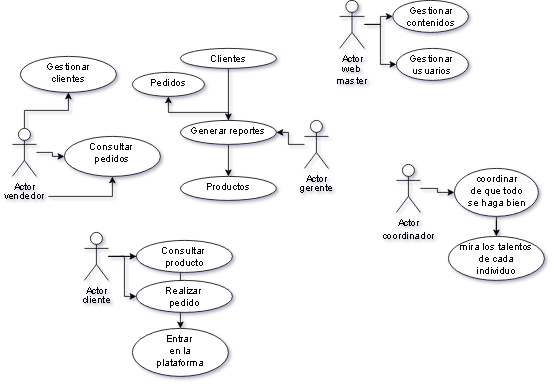

The diagram above was exported from draw.io. Its source (the exported page's mxGraphModel, read from the mxfile embedded in the PNG):
<mxGraphModel dx="1693" dy="492" grid="1" gridSize="10" guides="1" tooltips="1" connect="1" arrows="1" fold="1" page="1" pageScale="1" pageWidth="827" pageHeight="1169" math="0" shadow="0">
  <root>
    <mxCell id="0" />
    <mxCell id="1" parent="0" />
    <mxCell id="AnrXghlss9ERpdqGE1K8-4" value="" style="edgeStyle=orthogonalEdgeStyle;rounded=0;orthogonalLoop=1;jettySize=auto;html=1;" edge="1" parent="1" source="hep28kMDGVlGSStgxTRW-1" target="AnrXghlss9ERpdqGE1K8-3">
      <mxGeometry relative="1" as="geometry" />
    </mxCell>
    <mxCell id="hep28kMDGVlGSStgxTRW-1" value="Actor" style="shape=umlActor;verticalLabelPosition=bottom;verticalAlign=top;html=1;outlineConnect=0;" parent="1" vertex="1">
      <mxGeometry x="355" y="170" width="30" height="60" as="geometry" />
    </mxCell>
    <mxCell id="ug6ApDPw4ZzqPBWfoDAJ-9" value="" style="edgeStyle=orthogonalEdgeStyle;rounded=0;orthogonalLoop=1;jettySize=auto;html=1;" edge="1" parent="1" source="hep28kMDGVlGSStgxTRW-2" target="ug6ApDPw4ZzqPBWfoDAJ-8">
      <mxGeometry relative="1" as="geometry" />
    </mxCell>
    <mxCell id="ug6ApDPw4ZzqPBWfoDAJ-11" value="" style="edgeStyle=orthogonalEdgeStyle;rounded=0;orthogonalLoop=1;jettySize=auto;html=1;" edge="1" parent="1" source="hep28kMDGVlGSStgxTRW-2" target="ug6ApDPw4ZzqPBWfoDAJ-10">
      <mxGeometry relative="1" as="geometry" />
    </mxCell>
    <mxCell id="ug6ApDPw4ZzqPBWfoDAJ-13" value="" style="edgeStyle=orthogonalEdgeStyle;rounded=0;orthogonalLoop=1;jettySize=auto;html=1;" edge="1" parent="1" source="hep28kMDGVlGSStgxTRW-2" target="ug6ApDPw4ZzqPBWfoDAJ-12">
      <mxGeometry relative="1" as="geometry" />
    </mxCell>
    <mxCell id="hep28kMDGVlGSStgxTRW-2" value="Actor" style="shape=umlActor;verticalLabelPosition=bottom;verticalAlign=top;html=1;outlineConnect=0;" parent="1" vertex="1">
      <mxGeometry x="80" y="310" width="30" height="60" as="geometry" />
    </mxCell>
    <mxCell id="hep28kMDGVlGSStgxTRW-3" value="cliente" style="text;html=1;strokeColor=none;fillColor=none;align=center;verticalAlign=middle;whiteSpace=wrap;rounded=0;" parent="1" vertex="1">
      <mxGeometry x="65" y="380" width="60" height="30" as="geometry" />
    </mxCell>
    <mxCell id="hep28kMDGVlGSStgxTRW-5" value="gerente" style="text;html=1;strokeColor=none;fillColor=none;align=center;verticalAlign=middle;whiteSpace=wrap;rounded=0;" parent="1" vertex="1">
      <mxGeometry x="340" y="240" width="60" height="30" as="geometry" />
    </mxCell>
    <mxCell id="NdXhF-UhORrDweSZMg7n-2" value="" style="edgeStyle=orthogonalEdgeStyle;rounded=0;orthogonalLoop=1;jettySize=auto;html=1;" parent="1" source="hep28kMDGVlGSStgxTRW-7" target="NdXhF-UhORrDweSZMg7n-1" edge="1">
      <mxGeometry relative="1" as="geometry" />
    </mxCell>
    <mxCell id="NdXhF-UhORrDweSZMg7n-4" value="" style="edgeStyle=orthogonalEdgeStyle;rounded=0;orthogonalLoop=1;jettySize=auto;html=1;" edge="1" parent="1" source="hep28kMDGVlGSStgxTRW-7" target="NdXhF-UhORrDweSZMg7n-3">
      <mxGeometry relative="1" as="geometry" />
    </mxCell>
    <mxCell id="hep28kMDGVlGSStgxTRW-7" value="Actor" style="shape=umlActor;verticalLabelPosition=bottom;verticalAlign=top;html=1;outlineConnect=0;" parent="1" vertex="1">
      <mxGeometry x="-10" y="180" width="30" height="60" as="geometry" />
    </mxCell>
    <mxCell id="NdXhF-UhORrDweSZMg7n-6" value="" style="edgeStyle=orthogonalEdgeStyle;rounded=0;orthogonalLoop=1;jettySize=auto;html=1;" edge="1" parent="1" source="hep28kMDGVlGSStgxTRW-11" target="NdXhF-UhORrDweSZMg7n-3">
      <mxGeometry relative="1" as="geometry" />
    </mxCell>
    <mxCell id="hep28kMDGVlGSStgxTRW-11" value="vendedor" style="text;html=1;strokeColor=none;fillColor=none;align=center;verticalAlign=middle;whiteSpace=wrap;rounded=0;" parent="1" vertex="1">
      <mxGeometry x="-25" y="245" width="60" height="40" as="geometry" />
    </mxCell>
    <mxCell id="ug6ApDPw4ZzqPBWfoDAJ-15" value="" style="edgeStyle=orthogonalEdgeStyle;rounded=0;orthogonalLoop=1;jettySize=auto;html=1;" edge="1" parent="1" source="hep28kMDGVlGSStgxTRW-26" target="ug6ApDPw4ZzqPBWfoDAJ-14">
      <mxGeometry relative="1" as="geometry" />
    </mxCell>
    <mxCell id="hep28kMDGVlGSStgxTRW-26" value="Actor" style="shape=umlActor;verticalLabelPosition=bottom;verticalAlign=top;html=1;outlineConnect=0;" parent="1" vertex="1">
      <mxGeometry x="470" y="225" width="30" height="60" as="geometry" />
    </mxCell>
    <mxCell id="hep28kMDGVlGSStgxTRW-28" value="coordinador" style="text;html=1;strokeColor=none;fillColor=none;align=center;verticalAlign=middle;whiteSpace=wrap;rounded=0;" parent="1" vertex="1">
      <mxGeometry x="455" y="300" width="60" height="30" as="geometry" />
    </mxCell>
    <mxCell id="NdXhF-UhORrDweSZMg7n-1" value="Gestionar&lt;br&gt;clientes" style="ellipse;whiteSpace=wrap;html=1;verticalAlign=top;" parent="1" vertex="1">
      <mxGeometry y="90" width="120" height="45" as="geometry" />
    </mxCell>
    <mxCell id="NdXhF-UhORrDweSZMg7n-3" value="Consultar&amp;nbsp;&lt;br&gt;pedidos" style="ellipse;whiteSpace=wrap;html=1;verticalAlign=top;" vertex="1" parent="1">
      <mxGeometry x="55" y="190" width="120" height="50" as="geometry" />
    </mxCell>
    <mxCell id="AnrXghlss9ERpdqGE1K8-11" value="" style="edgeStyle=orthogonalEdgeStyle;rounded=0;orthogonalLoop=1;jettySize=auto;html=1;" edge="1" parent="1" source="AnrXghlss9ERpdqGE1K8-3" target="AnrXghlss9ERpdqGE1K8-10">
      <mxGeometry relative="1" as="geometry" />
    </mxCell>
    <mxCell id="AnrXghlss9ERpdqGE1K8-13" value="" style="edgeStyle=orthogonalEdgeStyle;rounded=0;orthogonalLoop=1;jettySize=auto;html=1;" edge="1" parent="1" source="AnrXghlss9ERpdqGE1K8-3" target="AnrXghlss9ERpdqGE1K8-12">
      <mxGeometry relative="1" as="geometry">
        <Array as="points">
          <mxPoint x="260" y="160" />
          <mxPoint x="185" y="160" />
        </Array>
      </mxGeometry>
    </mxCell>
    <mxCell id="AnrXghlss9ERpdqGE1K8-3" value="Generar reportes" style="ellipse;whiteSpace=wrap;html=1;verticalAlign=top;" vertex="1" parent="1">
      <mxGeometry x="200" y="170" width="120" height="30" as="geometry" />
    </mxCell>
    <mxCell id="AnrXghlss9ERpdqGE1K8-7" style="edgeStyle=orthogonalEdgeStyle;rounded=0;orthogonalLoop=1;jettySize=auto;html=1;entryX=0.5;entryY=0;entryDx=0;entryDy=0;" edge="1" parent="1" source="AnrXghlss9ERpdqGE1K8-5" target="AnrXghlss9ERpdqGE1K8-3">
      <mxGeometry relative="1" as="geometry" />
    </mxCell>
    <mxCell id="AnrXghlss9ERpdqGE1K8-5" value="Clientes" style="ellipse;whiteSpace=wrap;html=1;verticalAlign=top;" vertex="1" parent="1">
      <mxGeometry x="200" y="80" width="120" height="25" as="geometry" />
    </mxCell>
    <mxCell id="AnrXghlss9ERpdqGE1K8-9" value="" style="edgeStyle=orthogonalEdgeStyle;rounded=0;orthogonalLoop=1;jettySize=auto;html=1;" edge="1" parent="1" source="AnrXghlss9ERpdqGE1K8-3">
      <mxGeometry relative="1" as="geometry" />
    </mxCell>
    <mxCell id="AnrXghlss9ERpdqGE1K8-10" value="Productos" style="ellipse;whiteSpace=wrap;html=1;verticalAlign=top;" vertex="1" parent="1">
      <mxGeometry x="200" y="240" width="120" height="30" as="geometry" />
    </mxCell>
    <mxCell id="AnrXghlss9ERpdqGE1K8-12" value="Pedidos" style="ellipse;whiteSpace=wrap;html=1;verticalAlign=top;" vertex="1" parent="1">
      <mxGeometry x="140" y="110" width="90" height="30" as="geometry" />
    </mxCell>
    <mxCell id="4xjk2M6HKOR1ZSL3xA1p-5" value="" style="edgeStyle=orthogonalEdgeStyle;rounded=0;orthogonalLoop=1;jettySize=auto;html=1;" edge="1" parent="1" source="4xjk2M6HKOR1ZSL3xA1p-2" target="4xjk2M6HKOR1ZSL3xA1p-4">
      <mxGeometry relative="1" as="geometry" />
    </mxCell>
    <mxCell id="4xjk2M6HKOR1ZSL3xA1p-7" value="" style="edgeStyle=orthogonalEdgeStyle;rounded=0;orthogonalLoop=1;jettySize=auto;html=1;" edge="1" parent="1" source="4xjk2M6HKOR1ZSL3xA1p-2" target="4xjk2M6HKOR1ZSL3xA1p-6">
      <mxGeometry relative="1" as="geometry" />
    </mxCell>
    <mxCell id="4xjk2M6HKOR1ZSL3xA1p-2" value="Actor" style="shape=umlActor;verticalLabelPosition=bottom;verticalAlign=top;html=1;outlineConnect=0;" vertex="1" parent="1">
      <mxGeometry x="399" y="20" width="31" height="60" as="geometry" />
    </mxCell>
    <mxCell id="4xjk2M6HKOR1ZSL3xA1p-3" value="web master" style="text;html=1;strokeColor=none;fillColor=none;align=center;verticalAlign=middle;whiteSpace=wrap;rounded=0;" vertex="1" parent="1">
      <mxGeometry x="384" y="98" width="60" height="30" as="geometry" />
    </mxCell>
    <mxCell id="4xjk2M6HKOR1ZSL3xA1p-4" value="Gestionar contenidos" style="ellipse;whiteSpace=wrap;html=1;verticalAlign=top;" vertex="1" parent="1">
      <mxGeometry x="465.5" y="20" width="94.5" height="40" as="geometry" />
    </mxCell>
    <mxCell id="4xjk2M6HKOR1ZSL3xA1p-6" value="Gestionar &lt;br&gt;usuarios" style="ellipse;whiteSpace=wrap;html=1;verticalAlign=top;" vertex="1" parent="1">
      <mxGeometry x="470" y="80" width="90" height="40" as="geometry" />
    </mxCell>
    <mxCell id="ug6ApDPw4ZzqPBWfoDAJ-8" value="Consultar&amp;nbsp;&lt;br&gt;producto" style="ellipse;whiteSpace=wrap;html=1;verticalAlign=top;" vertex="1" parent="1">
      <mxGeometry x="145" y="320" width="120" height="40" as="geometry" />
    </mxCell>
    <mxCell id="ug6ApDPw4ZzqPBWfoDAJ-10" value="Realizar&amp;nbsp;&lt;br&gt;pedido" style="ellipse;whiteSpace=wrap;html=1;verticalAlign=top;" vertex="1" parent="1">
      <mxGeometry x="145" y="370" width="120" height="40" as="geometry" />
    </mxCell>
    <mxCell id="ug6ApDPw4ZzqPBWfoDAJ-12" value="Entrar&amp;nbsp;&lt;br&gt;en la&lt;br&gt;plataforma" style="ellipse;whiteSpace=wrap;html=1;verticalAlign=top;" vertex="1" parent="1">
      <mxGeometry x="140" y="430" width="120" height="60" as="geometry" />
    </mxCell>
    <mxCell id="ug6ApDPw4ZzqPBWfoDAJ-21" style="edgeStyle=orthogonalEdgeStyle;rounded=0;orthogonalLoop=1;jettySize=auto;html=1;entryX=0.5;entryY=0;entryDx=0;entryDy=0;" edge="1" parent="1" source="ug6ApDPw4ZzqPBWfoDAJ-14" target="ug6ApDPw4ZzqPBWfoDAJ-17">
      <mxGeometry relative="1" as="geometry" />
    </mxCell>
    <mxCell id="ug6ApDPw4ZzqPBWfoDAJ-14" value="coordinar&lt;br&gt;de que todo&lt;br&gt;se haga bien" style="ellipse;whiteSpace=wrap;html=1;verticalAlign=top;" vertex="1" parent="1">
      <mxGeometry x="542.5" y="230" width="105" height="60" as="geometry" />
    </mxCell>
    <mxCell id="ug6ApDPw4ZzqPBWfoDAJ-17" value="mira los talentos&lt;br&gt;de cada&lt;br&gt;individuo" style="ellipse;whiteSpace=wrap;html=1;verticalAlign=top;" vertex="1" parent="1">
      <mxGeometry x="535" y="315" width="120" height="55" as="geometry" />
    </mxCell>
    <mxCell id="ug6ApDPw4ZzqPBWfoDAJ-19" style="edgeStyle=orthogonalEdgeStyle;rounded=0;orthogonalLoop=1;jettySize=auto;html=1;exitX=0.5;exitY=1;exitDx=0;exitDy=0;" edge="1" parent="1" source="ug6ApDPw4ZzqPBWfoDAJ-17" target="ug6ApDPw4ZzqPBWfoDAJ-17">
      <mxGeometry relative="1" as="geometry" />
    </mxCell>
  </root>
</mxGraphModel>